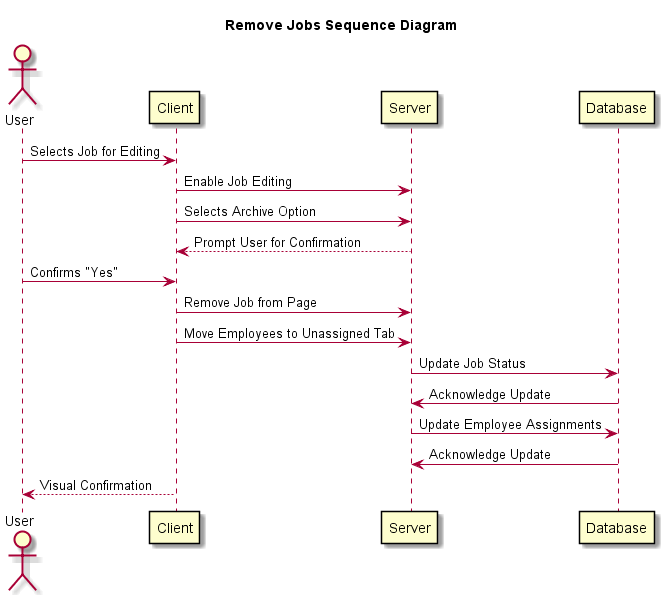

The diagram above was rendered by PlantUML. Its source (embedded in the PNG):
@startuml
skin rose

skinparam participantPadding 20
skinparam participantBorderColor black

title Remove Jobs Sequence Diagram

actor User
participant Client
participant Server
participant Database

User -> Client: Selects Job for Editing
Client -> Server: Enable Job Editing
Client -> Server: Selects Archive Option
Server --> Client: Prompt User for Confirmation
User -> Client: Confirms "Yes"
Client -> Server: Remove Job from Page
Client -> Server: Move Employees to Unassigned Tab
Server -> Database: Update Job Status
Database -> Server: Acknowledge Update
Server -> Database: Update Employee Assignments
Database -> Server: Acknowledge Update
Client --> User: Visual Confirmation

@enduml